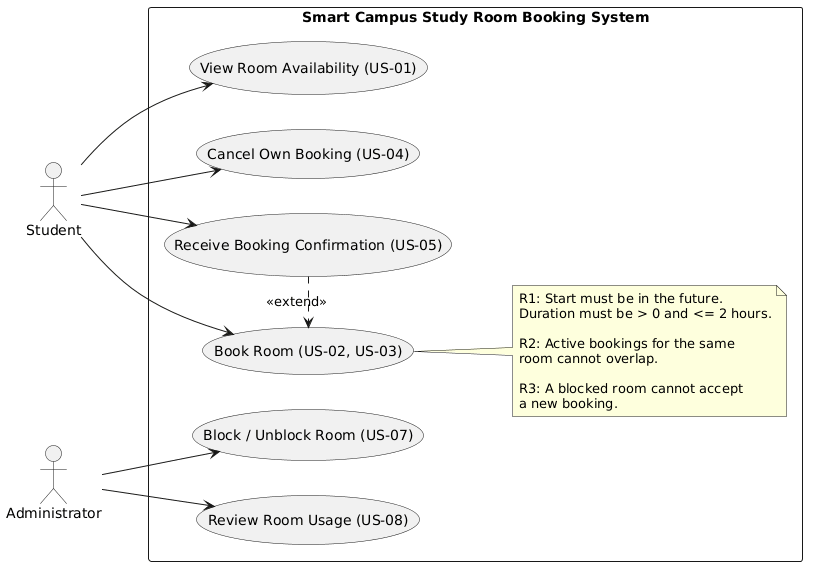

The diagram above was rendered by PlantUML. Its source (embedded in the PNG):
@startuml
left to right direction
skinparam packageStyle rectangle

actor "Student" as student
actor "Administrator" as admin

rectangle "Smart Campus Study Room Booking System" {

    usecase "View Room Availability (US-01)" as UC1
    usecase "Book Room (US-02, US-03)" as UC2
    usecase "Cancel Own Booking (US-04)" as UC3
    usecase "Receive Booking Confirmation (US-05)" as UC4
    usecase "Block / Unblock Room (US-07)" as UC5
    usecase "Review Room Usage (US-08)" as UC6

    student --> UC1
    student --> UC2
    student --> UC3
    student --> UC4

    admin --> UC5
    admin --> UC6

    ' why: R4 - confirmation is produced only after a successful booking
    UC4 .> UC2 : <<extend>>

    note right of UC2
      R1: Start must be in the future.
      Duration must be > 0 and <= 2 hours.

      R2: Active bookings for the same
      room cannot overlap.

      R3: A blocked room cannot accept
      a new booking.
    end note
}

' Assumption A1:
' A booking that starts exactly when another booking ends
' is not considered an overlap.

' Assumption A2:
' Blocking a room prevents new bookings only.
' Existing bookings remain unchanged.
@enduml